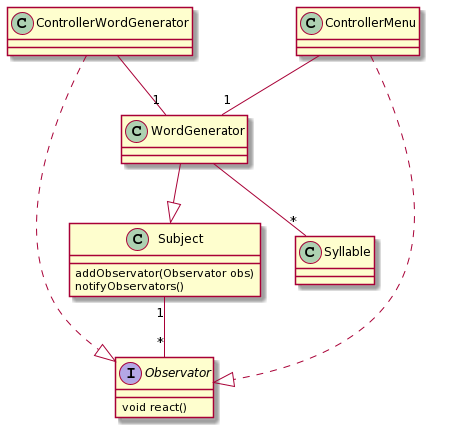

The diagram above was rendered by PlantUML. Its source (embedded in the PNG):
@startuml
interface Observator{
void react()
}

class Subject{
addObservator(Observator obs)
notifyObservators()
}
Subject "1" -- "*" Observator

class WordGenerator{}
WordGenerator --|> Subject
WordGenerator -- "*" Syllable

class ControllerWordGenerator{}
ControllerWordGenerator -- "1" WordGenerator
ControllerWordGenerator ..|> Observator

class ControllerMenu{}
ControllerMenu -- "1" WordGenerator
ControllerMenu ..|> Observator

class Syllable{}
@enduml